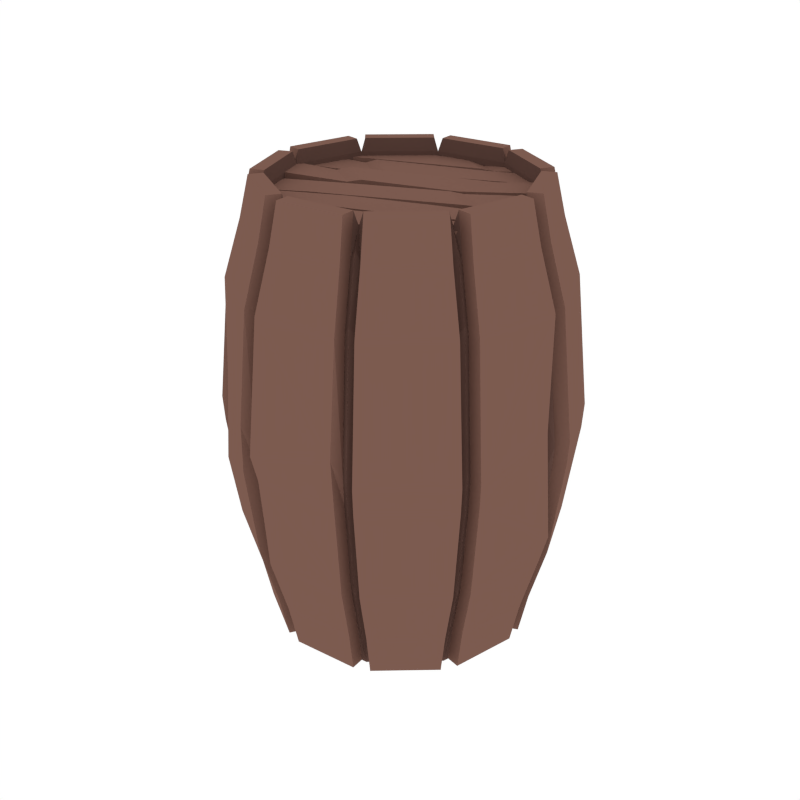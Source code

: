 # Source: Barrel2.blend  (saved by Blender 2.79.0; exported with 4.5.12 LTS)
import bpy
from mathutils import Matrix  # noqa: F401  (used for matrix-valued properties, if any)

bpy.ops.wm.read_factory_settings(use_empty=True)
scene = bpy.context.scene
scene.name = 'Scene'

# ---- collections
col_collection_1 = bpy.data.collections.new('Collection 1'); scene.collection.children.link(col_collection_1)

# ---- materials (node trees are filled in below, after node groups)
mat_wood = bpy.data.materials.new('Wood')
mat_wood.alpha_threshold = 0.0
mat_wood.diffuse_color = (0.2019, 0.104, 0.07929, 1.0)
mat_wood.roughness = 0.5
mat_darkwood = bpy.data.materials.new('DarkWood')
mat_darkwood.alpha_threshold = 0.0
mat_darkwood.diffuse_color = (0.1193, 0.06328, 0.05077, 1.0)
mat_darkwood.roughness = 0.5

# ---- material node trees

# ---- world
world_world = bpy.data.worlds.new('World'); scene.world = world_world
world_world.color = (1.0, 1.0, 1.0)
world_world.use_sun_shadow = False
world_world.sun_shadow_jitter_overblur = 0.0
world_world.cycles.sampling_method = 'NONE'
world_world.cycles.sample_map_resolution = 256

# ---- meshes
me_cylinder_029 = bpy.data.meshes.new('Cylinder.029')
me_cylinder_029.from_pydata([(-0.08085, -0.3521, 0.005742), (-0.08049, -0.3506, 1.314), (-0.2724, -0.2373, 0.005742), (-0.2712, -0.2363, 1.314), (-0.08743, -0.3808, 1.266), (-0.1002, -0.4366, 1.091), (-0.1103, -0.4802, 0.6812), (-0.1003, -0.4366, 0.3031), (-0.08787, -0.3827, 0.1176), (-0.2945, -0.2567, 1.266), (-0.3377, -0.2943, 1.091), (-0.3715, -0.3237, 0.6812), (-0.3377, -0.2943, 0.3031), (-0.296, -0.258, 0.1176), (0.142, -0.3651, 0.1474), (0.131, -0.3391, 0.01307), (-0.06922, -0.3569, 0.01307), (-0.06889, -0.3555, 1.352), (0.1304, -0.3378, 1.352), (-0.07553, -0.3844, 0.1474), (0.1413, -0.3635, 1.236), (0.1615, -0.4109, 1.07), (0.1773, -0.448, 0.6834), (0.1615, -0.4109, 0.3233), (-0.07514, -0.3827, 1.236), (-0.08667, -0.4329, 1.07), (-0.09569, -0.4722, 0.6834), (-0.08668, -0.433, 0.3233), (-0.3034, -0.2479, 0.1474), (-0.2821, -0.2293, 0.01307), (-0.281, -0.2284, 1.352), (-0.302, -0.2467, 1.236), (-0.3409, -0.2806, 1.07), (-0.3713, -0.3071, 0.6834), (-0.3409, -0.2806, 0.3233), (-0.09971, -0.3789, 0.1474), (-0.0934, -0.3513, 0.01307), (-0.2658, -0.248, 0.01307), (-0.2647, -0.2471, 1.352), (-0.09307, -0.3499, 1.352), (-0.2871, -0.2666, 0.1474), (-0.09932, -0.3771, 1.236), (-0.1109, -0.4274, 1.07), (-0.1199, -0.4666, 0.6834), (-0.1109, -0.4274, 0.3233), (-0.2857, -0.2654, 1.236), (-0.3246, -0.2993, 1.07), (-0.355, -0.3258, 0.6834), (-0.3246, -0.2993, 0.3233), (0.1457, -0.4068, 0.1477), (0.1346, -0.3808, 0.01339), (-0.06552, -0.3986, 0.01339), (-0.0652, -0.3972, 1.352), (0.1341, -0.3795, 1.352), (-0.07184, -0.4261, 0.1477), (0.145, -0.4051, 1.236), (0.1652, -0.4526, 1.07), (0.1651, -0.4797, 0.7508), (0.1652, -0.4526, 0.3236), (-0.07144, -0.4243, 1.236), (-0.08298, -0.4746, 1.07), (-0.09199, -0.5139, 0.684), (-0.08298, -0.4746, 0.3236), (-0.1212, -0.4147, 0.1477), (-0.1149, -0.3872, 0.01339), (-0.2873, -0.2839, 0.01339), (-0.2862, -0.283, 1.352), (-0.1146, -0.3858, 1.352), (-0.3086, -0.3025, 0.1477), (-0.1208, -0.413, 1.236), (-0.1324, -0.4633, 1.07), (-0.1459, -0.4917, 0.7443), (-0.1324, -0.4633, 0.3236), (-0.3072, -0.3013, 1.236), (-0.3461, -0.3352, 1.07), (-0.3474, -0.3482, 0.7932), (-0.3461, -0.3352, 0.3236), (-0.3418, -0.2643, 0.1477), (-0.3206, -0.2457, 0.01339), (-0.3195, -0.2448, 1.352), (-0.3405, -0.2631, 1.236), (-0.3794, -0.297, 1.07), (-0.4098, -0.3235, 0.684), (-0.3794, -0.297, 0.3236), (0.1416, -0.3324, 0.005742), (0.1409, -0.3309, 1.314), (0.3099, -0.1857, 0.005742), (0.3085, -0.1849, 1.314), (0.3599, 0.03192, 0.005742), (0.3583, 0.03178, 1.314), (0.1531, -0.3594, 1.266), (0.1755, -0.4121, 1.091), (0.1931, -0.4533, 0.6812), (0.1755, -0.4122, 0.3031), (0.1539, -0.3612, 0.1176), (0.3351, -0.2008, 1.266), (0.3842, -0.2303, 1.091), (0.4227, -0.2533, 0.6812), (0.3843, -0.2303, 0.3031), (0.3368, -0.2018, 0.1176), (0.3891, 0.03452, 1.266), (0.4462, 0.03958, 1.091), (0.4908, 0.04353, 0.6812), (0.4462, 0.03958, 0.3031), (0.3911, 0.03469, 0.1176), (0.1648, -0.3554, 0.1474), (0.1538, -0.3294, 0.01307), (0.3053, -0.1974, 0.01307), (0.304, -0.1967, 1.352), (0.1532, -0.3281, 1.352), (0.3295, -0.2119, 0.1474), (0.1641, -0.3538, 1.236), (0.1843, -0.4012, 1.07), (0.2001, -0.4383, 0.6834), (0.1844, -0.4012, 0.3233), (0.328, -0.211, 1.236), (0.3722, -0.2375, 1.07), (0.4068, -0.2582, 0.6834), (0.3722, -0.2375, 0.3233), (0.3889, 0.04695, 0.1474), (0.3608, 0.04446, 0.01307), (0.3594, 0.04433, 1.352), (0.3872, 0.04679, 1.236), (0.4385, 0.05135, 1.07), (0.4711, 0.07254, 0.6834), (0.4385, 0.05135, 0.3233), (0.3422, -0.1906, 0.1474), (0.318, -0.1761, 0.01307), (0.363, 0.01974, 0.01307), (0.3616, 0.01962, 1.352), (0.3168, -0.1754, 1.352), (0.3911, 0.02224, 0.1474), (0.3407, -0.1897, 1.236), (0.3849, -0.2162, 1.07), (0.4195, -0.2369, 0.6834), (0.385, -0.2162, 0.3233), (0.3894, 0.02208, 1.236), (0.4407, 0.02664, 1.07), (0.4711, 0.03177, 0.7648), (0.4407, 0.02664, 0.3233), (0.1923, -0.3869, 0.1477), (0.1813, -0.361, 0.01339), (0.3328, -0.2289, 0.01339), (0.3315, -0.2282, 1.352), (0.1807, -0.3596, 1.352), (0.357, -0.2434, 0.1477), (0.1916, -0.3853, 1.236), (0.2118, -0.4327, 1.07), (0.2276, -0.4698, 0.684), (0.2118, -0.4328, 0.3236), (0.3555, -0.2425, 1.236), (0.3997, -0.269, 1.07), (0.4342, -0.2897, 0.684), (0.3997, -0.269, 0.3236), (0.383, -0.2, 0.1477), (0.3588, -0.1855, 0.01339), (0.4038, 0.01038, 0.01339), (0.4023, 0.01026, 1.352), (0.3576, -0.1847, 1.352), (0.4319, 0.01288, 0.1477), (0.3815, -0.1991, 1.236), (0.4257, -0.2256, 1.07), (0.4603, -0.2463, 0.684), (0.4257, -0.2256, 0.3236), (0.4301, 0.01272, 1.236), (0.4815, 0.01728, 1.07), (0.493, -0.0007285, 0.7447), (0.4815, 0.01728, 0.3236), (0.4274, 0.06334, 0.1477), (0.3993, 0.06085, 0.01339), (0.3979, 0.06072, 1.352), (0.4256, 0.06319, 1.236), (0.477, 0.06774, 1.07), (0.5096, 0.08893, 0.684), (0.477, 0.06774, 0.3236), (-0.3099, 0.1857, 0.005742), (-0.3085, 0.1849, 1.314), (-0.3599, -0.03192, 0.005742), (-0.3583, -0.03178, 1.314), (-0.3351, 0.2008, 1.266), (-0.3842, 0.2303, 1.091), (-0.4227, 0.2533, 0.6812), (-0.3843, 0.2303, 0.3031), (-0.3368, 0.2018, 0.1176), (-0.3891, -0.03452, 1.266), (-0.4462, -0.03958, 1.091), (-0.4908, -0.04353, 0.6812), (-0.4462, -0.03958, 0.3031), (-0.3911, -0.03469, 0.1176), (-0.1648, 0.3554, 0.1474), (-0.1538, 0.3294, 0.01307), (-0.3053, 0.1974, 0.01307), (-0.304, 0.1967, 1.352), (-0.1532, 0.3281, 1.352), (-0.3295, 0.2119, 0.1474), (-0.1641, 0.3538, 1.236), (-0.1843, 0.4012, 1.07), (-0.2001, 0.4383, 0.6834), (-0.1844, 0.4012, 0.3233), (-0.328, 0.211, 1.236), (-0.3722, 0.2375, 1.07), (-0.4074, 0.2488, 0.8613), (-0.3722, 0.2375, 0.3233), (-0.3889, -0.04695, 0.1474), (-0.3608, -0.04446, 0.01307), (-0.3594, -0.04433, 1.352), (-0.3872, -0.04679, 1.236), (-0.4385, -0.05135, 1.07), (-0.4787, -0.05491, 0.6834), (-0.4385, -0.05135, 0.3233), (-0.3422, 0.1906, 0.1474), (-0.318, 0.1761, 0.01307), (-0.363, -0.01974, 0.01307), (-0.3616, -0.01962, 1.352), (-0.3168, 0.1754, 1.352), (-0.3911, -0.02224, 0.1474), (-0.3407, 0.1897, 1.236), (-0.3849, 0.2162, 1.07), (-0.4294, 0.2326, 0.7989), (-0.385, 0.2162, 0.3233), (-0.3894, -0.02208, 1.236), (-0.4407, -0.02664, 1.07), (-0.4774, -0.006267, 0.6942), (-0.4407, -0.02664, 0.3233), (-0.1923, 0.3869, 0.1477), (-0.1813, 0.361, 0.01339), (-0.3328, 0.2289, 0.01339), (-0.3315, 0.2282, 1.352), (-0.1807, 0.3596, 1.352), (-0.357, 0.2434, 0.1477), (-0.1916, 0.3853, 1.236), (-0.2118, 0.4327, 1.07), (-0.2276, 0.4698, 0.684), (-0.2118, 0.4328, 0.3236), (-0.3555, 0.2425, 1.236), (-0.3997, 0.269, 1.07), (-0.4129, 0.2996, 0.8383), (-0.3997, 0.269, 0.3236), (-0.3161, -0.1346, 0.005742), (-0.3147, -0.134, 1.314), (-0.3214, -0.1369, 0.01307), (-0.3202, -0.1364, 1.352), (-0.383, 0.2, 0.1477), (-0.3588, 0.1855, 0.01339), (-0.4038, -0.01038, 0.01339), (-0.4023, -0.01026, 1.352), (-0.3576, 0.1847, 1.352), (-0.4319, -0.01288, 0.1477), (-0.3815, 0.1991, 1.236), (-0.4257, 0.2256, 1.07), (-0.4702, 0.2419, 0.7995), (-0.4257, 0.2256, 0.3236), (-0.4301, -0.01272, 1.236), (-0.4815, -0.01728, 1.07), (-0.5182, 0.003094, 0.6948), (-0.4815, -0.01728, 0.3236), (-0.4274, -0.06334, 0.1477), (-0.3993, -0.06085, 0.01339), (-0.3587, -0.1528, 1.352), (-0.3979, -0.06072, 1.352), (-0.4256, -0.06319, 1.236), (-0.477, -0.06774, 1.07), (-0.5171, -0.0713, 0.684), (-0.477, -0.06774, 0.3236), (-0.3599, -0.1533, 0.01339), (-0.3846, -0.1638, 0.1477), (-0.4282, -0.1824, 0.3236), (-0.483, -0.1882, 0.7403), (-0.4282, -0.1824, 1.07), (-0.3831, -0.1631, 1.236), (-0.1416, 0.3324, 0.005742), (-0.1409, 0.3309, 1.314), (0.08085, 0.3521, 0.005742), (0.08049, 0.3506, 1.314), (0.2724, 0.2373, 0.005742), (0.2712, 0.2363, 1.314), (-0.1531, 0.3594, 1.266), (-0.1755, 0.4121, 1.091), (-0.1931, 0.4533, 0.6812), (-0.1755, 0.4122, 0.3031), (-0.1539, 0.3612, 0.1176), (0.08743, 0.3808, 1.266), (0.1002, 0.4366, 1.091), (0.1103, 0.4802, 0.6812), (0.1003, 0.4366, 0.3031), (0.08787, 0.3827, 0.1176), (0.2945, 0.2567, 1.266), (0.3377, 0.2943, 1.091), (0.3715, 0.3237, 0.6812), (0.3377, 0.2943, 0.3031), (0.296, 0.258, 0.1176), (-0.142, 0.3651, 0.1474), (-0.131, 0.3391, 0.01307), (0.06922, 0.3569, 0.01307), (0.06889, 0.3555, 1.352), (-0.1304, 0.3378, 1.352), (0.07553, 0.3844, 0.1474), (-0.1413, 0.3635, 1.236), (-0.1615, 0.4109, 1.07), (-0.1667, 0.4498, 0.7111), (-0.1615, 0.4109, 0.3233), (0.07514, 0.3827, 1.236), (0.08667, 0.4329, 1.07), (0.09569, 0.4722, 0.6834), (0.08668, 0.433, 0.3233), (0.3034, 0.2479, 0.1474), (0.2821, 0.2293, 0.01307), (0.281, 0.2284, 1.352), (0.302, 0.2467, 1.236), (0.3409, 0.2806, 1.07), (0.381, 0.2843, 0.6834), (0.3409, 0.2806, 0.3233), (0.09971, 0.3789, 0.1474), (0.0934, 0.3513, 0.01307), (0.2658, 0.248, 0.01307), (0.2647, 0.2471, 1.352), (0.09307, 0.3499, 1.352), (0.2871, 0.2666, 0.1474), (0.09932, 0.3771, 1.236), (0.1109, 0.4274, 1.07), (0.1199, 0.4666, 0.6834), (0.1109, 0.4274, 0.3233), (0.2857, 0.2654, 1.236), (0.3246, 0.2993, 1.07), (0.355, 0.3258, 0.6834), (0.3246, 0.2993, 0.3233), (-0.1457, 0.4068, 0.1477), (-0.1346, 0.3808, 0.01339), (0.06552, 0.3986, 0.01339), (0.0652, 0.3972, 1.352), (-0.1341, 0.3795, 1.352), (0.07184, 0.4261, 0.1477), (-0.145, 0.4051, 1.236), (-0.1652, 0.4526, 1.07), (-0.1704, 0.4914, 0.7118), (-0.1652, 0.4526, 0.3236), (0.07144, 0.4243, 1.236), (0.08298, 0.4746, 1.07), (0.08337, 0.4955, 0.711), (0.08298, 0.4746, 0.3236), (0.3161, 0.1346, 0.005742), (0.3147, 0.134, 1.314), (0.3214, 0.1369, 0.01307), (0.3202, 0.1364, 1.352), (0.0, 0.0, 0.005742), (0.1212, 0.4147, 0.1477), (0.1149, 0.3872, 0.01339), (0.2873, 0.2839, 0.01339), (0.2862, 0.283, 1.352), (0.1146, 0.3858, 1.352), (0.3086, 0.3025, 0.1477), (0.1208, 0.413, 1.236), (0.1324, 0.4633, 1.07), (0.1414, 0.5025, 0.684), (0.1324, 0.4633, 0.3236), (0.3072, 0.3013, 1.236), (0.3461, 0.3352, 1.07), (0.3765, 0.3617, 0.684), (0.3461, 0.3352, 0.3236), (0.3418, 0.2643, 0.1477), (0.3206, 0.2457, 0.01339), (0.3587, 0.1528, 1.352), (0.3195, 0.2448, 1.352), (0.3405, 0.2631, 1.236), (0.3794, 0.297, 1.07), (0.4238, 0.3054, 0.6852), (0.3794, 0.297, 0.3236), (0.3599, 0.1533, 0.01339), (0.3846, 0.1638, 0.1477), (0.4282, 0.1824, 0.3236), (0.4724, 0.1913, 0.6852), (0.4282, 0.1824, 1.07), (0.3831, 0.1631, 1.236), (-0.08049, -0.3506, 1.283), (0.1409, -0.3309, 1.283), (-0.2712, -0.2363, 1.283), (-0.3147, -0.134, 1.283), (0.0, 0.0, 1.283), (0.3085, -0.1849, 1.283), (0.3583, 0.03178, 1.283), (0.3147, 0.134, 1.283), (-0.3085, 0.1849, 1.283), (-0.1409, 0.3309, 1.283), (-0.3583, -0.03178, 1.283), (0.08049, 0.3506, 1.283), (0.2712, 0.2363, 1.283), (0.1265, 0.3262, 1.302), (0.05061, 0.3823, 1.302), (0.1265, 0.3262, 1.276), (0.05062, 0.3822, 1.276), (0.07087, 0.3143, 1.295), (-0.03526, 0.3708, 1.294), (0.07088, 0.3143, 1.276), (-0.03525, 0.3707, 1.276), (0.0419, 0.2936, 1.302), (-0.05819, 0.3524, 1.302), (0.04191, 0.2936, 1.276), (-0.05818, 0.3523, 1.276), (-0.3639, 0.1312, 1.302), (-0.3357, 0.2187, 1.302), (-0.3639, 0.1311, 1.276), (-0.3357, 0.2187, 1.276), (-0.2709, 0.1788, 1.302), (-0.2537, 0.2888, 1.302), (-0.2709, 0.1788, 1.276), (-0.2537, 0.2887, 1.276), (-0.185, -0.3093, 1.302), (-0.09115, -0.351, 1.302), (-0.1851, -0.3092, 1.276), (-0.09116, -0.351, 1.276), (-0.08148, -0.278, 1.295), (0.009727, -0.3418, 1.294), (-0.08149, -0.2779, 1.276), (0.009719, -0.3418, 1.276), (-0.06207, -0.2513, 1.302), (0.03266, -0.3234, 1.302), (-0.06208, -0.2513, 1.276), (0.03264, -0.3234, 1.276), (0.3437, -0.08888, 1.302), (0.3395, -0.17, 1.302), (0.3437, -0.08885, 1.276), (0.3395, -0.17, 1.276), (0.2507, -0.1365, 1.302), (0.2335, -0.2465, 1.302), (0.2507, -0.1365, 1.276), (0.2335, -0.2465, 1.276), (0.351, -0.08412, 1.302), (0.3683, 0.004226, 1.302), (0.351, -0.08415, 1.276), (0.3683, 0.004197, 1.276), (0.2466, -0.1124, 1.299), (0.1573, -0.04587, 1.299), (0.2466, -0.1124, 1.276), (0.1573, -0.04589, 1.276), (0.2264, -0.1384, 1.302), (0.1338, -0.06358, 1.302), (0.2264, -0.1385, 1.276), (0.1339, -0.06361, 1.276), (-0.184, -0.2888, 1.302), (-0.2694, -0.2582, 1.31), (-0.184, -0.2888, 1.276), (-0.2694, -0.2583, 1.285), (-0.08964, -0.244, 1.302), (-0.06922, -0.1345, 1.302), (-0.08963, -0.244, 1.276), (-0.06921, -0.1345, 1.276), (0.3667, 0.06255, 1.305), (0.317, 0.1613, 1.306), (0.3654, 0.06176, 1.279), (0.3157, 0.1605, 1.28), (0.2387, 0.01782, 1.297), (0.1416, 0.0816, 1.297), (0.2378, 0.01725, 1.279), (0.1407, 0.08103, 1.279), (0.2116, -0.01372, 1.304), (0.1117, 0.05905, 1.304), (0.2104, -0.01451, 1.278), (0.1105, 0.05826, 1.279), (-0.2953, -0.2329, 1.3), (-0.3137, -0.125, 1.301), (-0.2965, -0.2336, 1.275), (-0.3149, -0.1257, 1.276), (-0.1774, -0.1709, 1.301), (-0.1386, -0.04549, 1.302), (-0.1786, -0.1717, 1.276), (-0.1398, -0.04628, 1.277), (-0.3864, -0.02008, 1.315), (-0.3367, -0.1188, 1.315), (-0.3857, -0.01951, 1.289), (-0.336, -0.1182, 1.29), (-0.2586, 0.02456, 1.303), (-0.1615, -0.03922, 1.301), (-0.2581, 0.02497, 1.284), (-0.161, -0.03882, 1.283), (-0.2314, 0.05616, 1.309), (-0.1316, -0.01662, 1.307), (-0.2307, 0.05673, 1.283), (-0.1309, -0.01605, 1.281), (0.2744, 0.2748, 1.31), (0.3112, 0.1748, 1.309), (0.2767, 0.2761, 1.285), (0.3135, 0.1761, 1.284), (0.1566, 0.213, 1.302), (0.1179, 0.08755, 1.298), (0.1589, 0.2142, 1.277), (0.1202, 0.08881, 1.273), (-0.3679, 0.1258, 1.302), (-0.3647, 0.01329, 1.302), (-0.3679, 0.1258, 1.276), (-0.3647, 0.01332, 1.276), (-0.2668, 0.1547, 1.295), (-0.1775, 0.08816, 1.294), (-0.2668, 0.1547, 1.276), (-0.1775, 0.08818, 1.276), (-0.2466, 0.1807, 1.302), (-0.154, 0.1059, 1.302), (-0.2466, 0.1808, 1.276), (-0.154, 0.1059, 1.276), (0.1608, 0.3244, 1.302), (0.239, 0.2582, 1.302), (0.1608, 0.3244, 1.276), (0.239, 0.2582, 1.276), (0.06947, 0.2863, 1.302), (0.04905, 0.1768, 1.302), (0.06946, 0.2863, 1.276), (0.04904, 0.1768, 1.276), (0.1911, -0.4487, 0.6019), (-0.1091, -0.4753, 0.6019), (-0.3677, -0.3204, 0.6019), (0.1755, -0.4438, 0.6083), (-0.09468, -0.4678, 0.6083), (-0.3678, -0.3041, 0.6083), (-0.1189, -0.4622, 0.6083), (-0.3515, -0.3228, 0.6083), (0.1792, -0.4855, 0.6089), (-0.06668, -0.5135, 0.6177), (-0.1404, -0.4981, 0.6089), (-0.3466, -0.3723, 0.5263), (-0.4063, -0.3205, 0.6089), (-0.4595, -0.1957, 0.6089), (0.4183, -0.2507, 0.6019), (0.4858, 0.04309, 0.6019), (0.1984, -0.4341, 0.6083), (0.4029, -0.2559, 0.6083), (0.4666, 0.07214, 0.6083), (0.4156, -0.2346, 0.6083), (0.4763, 0.0298, 0.6083), (0.2258, -0.4656, 0.6089), (0.4304, -0.2874, 0.6089), (0.4564, -0.244, 0.6089), (0.4925, 0.04086, 0.3956), (0.5051, 0.08853, 0.6089), (0.4684, 0.1896, 0.6102), (-0.1911, 0.4487, 0.6019), (-0.4183, 0.2507, 0.6019), (-0.4858, -0.04309, 0.6019), (-0.1984, 0.4341, 0.6083), (-0.4029, 0.2559, 0.6083), (-0.4741, -0.05451, 0.6083), (-0.4156, 0.2346, 0.6083), (-0.4763, -0.0298, 0.6083), (-0.2258, 0.4656, 0.6089), (-0.4169, 0.2908, 0.4659), (-0.4564, 0.244, 0.6089), (-0.5171, -0.02043, 0.6089), (-0.5125, -0.07921, 0.5498), (0.1091, 0.4753, 0.6019), (0.3677, 0.3204, 0.6019), (-0.1755, 0.4438, 0.6083), (0.09468, 0.4678, 0.6083), (0.3775, 0.2813, 0.6083), (0.1189, 0.4622, 0.6083), (0.3515, 0.3228, 0.6083), (-0.1792, 0.4855, 0.6089), (0.04995, 0.499, 0.5577), (0.1404, 0.4981, 0.6089), (0.373, 0.3587, 0.6089), (0.4204, 0.3025, 0.6102)], [], [(4, 5, 25, 24), (508, 12, 48, 513), (238, 2, 29, 240), (10, 9, 31, 32), (2, 13, 28, 29), (9, 3, 30, 31), (4, 1, 39, 41), (10, 11, 47, 46), (9, 10, 46, 45), (13, 2, 37, 40), (3, 9, 45, 38), (0, 84, 15, 16), (1, 4, 24, 17), (84, 94, 14, 15), (94, 93, 23, 14), (506, 92, 22, 509), (20, 18, 53, 55), (25, 26, 61, 60), (19, 16, 51, 54), (24, 25, 60, 59), (18, 17, 52, 53), (17, 24, 59, 52), (85, 1, 17, 18), (5, 6, 26, 25), (8, 0, 16, 19), (90, 85, 18, 20), (507, 7, 27, 510), (91, 90, 20, 21), (7, 8, 19, 27), (92, 91, 21, 22), (11, 10, 32, 33), (508, 11, 33, 511), (13, 12, 34, 28), (37, 36, 64, 65), (35, 44, 72, 63), (36, 35, 63, 64), (512, 43, 71, 516), (43, 42, 70, 71), (48, 40, 68, 76), (5, 4, 41, 42), (12, 13, 40, 48), (6, 5, 42, 43), (0, 8, 35, 36), (507, 6, 43, 512), (2, 0, 36, 37), (8, 7, 44, 35), (1, 3, 38, 39), (55, 53, 52, 59), (50, 49, 54, 51), (49, 58, 62, 54), (514, 57, 61, 515), (57, 56, 60, 61), (56, 55, 59, 60), (510, 27, 62, 515), (21, 20, 55, 56), (27, 19, 54, 62), (22, 21, 56, 57), (509, 22, 57, 514), (15, 14, 49, 50), (14, 23, 58, 49), (16, 15, 50, 51), (3, 239, 241, 30), (28, 34, 83, 77), (511, 33, 82, 518), (33, 32, 81, 82), (32, 31, 80, 81), (31, 30, 79, 80), (30, 241, 258, 79), (239, 3, 375, 376), (238, 344, 84, 0, 2), (69, 67, 66, 73), (64, 63, 68, 65), (63, 72, 76, 68), (516, 71, 75, 517), (71, 70, 74, 75), (70, 69, 73, 74), (38, 45, 73, 66), (39, 38, 66, 67), (45, 46, 74, 73), (40, 37, 65, 68), (46, 47, 75, 74), (41, 39, 67, 69), (513, 48, 76, 517), (42, 41, 69, 70), (81, 80, 269, 268), (82, 81, 268, 267), (518, 82, 267, 519), (77, 83, 266, 265), (78, 77, 265, 264), (80, 79, 258, 269), (29, 28, 77, 78), (240, 29, 78, 264), (95, 115, 116, 96), (521, 526, 139, 103), (340, 342, 120, 88), (101, 123, 122, 100), (88, 120, 119, 104), (100, 122, 121, 89), (95, 132, 130, 87), (101, 137, 138, 102), (100, 136, 137, 101), (104, 131, 128, 88), (89, 129, 136, 100), (86, 107, 106, 84), (87, 108, 115, 95), (84, 106, 105, 94), (94, 105, 114, 93), (506, 522, 113, 92), (111, 146, 144, 109), (116, 151, 152, 117), (110, 145, 142, 107), (115, 150, 151, 116), (109, 144, 143, 108), (108, 143, 150, 115), (85, 109, 108, 87), (96, 116, 117, 97), (99, 110, 107, 86), (90, 111, 109, 85), (520, 523, 118, 98), (91, 112, 111, 90), (98, 118, 110, 99), (92, 113, 112, 91), (102, 124, 123, 101), (521, 524, 124, 102), (104, 119, 125, 103), (128, 156, 155, 127), (126, 154, 163, 135), (127, 155, 154, 126), (525, 529, 162, 134), (134, 162, 161, 133), (139, 167, 159, 131), (96, 133, 132, 95), (103, 139, 131, 104), (97, 134, 133, 96), (86, 127, 126, 99), (520, 525, 134, 97), (88, 128, 127, 86), (99, 126, 135, 98), (87, 130, 129, 89), (146, 150, 143, 144), (141, 142, 145, 140), (140, 145, 153, 149), (527, 528, 152, 148), (148, 152, 151, 147), (147, 151, 150, 146), (523, 528, 153, 118), (112, 147, 146, 111), (118, 153, 145, 110), (113, 148, 147, 112), (522, 527, 148, 113), (106, 141, 140, 105), (105, 140, 149, 114), (107, 142, 141, 106), (89, 121, 343, 341), (119, 168, 174, 125), (524, 531, 173, 124), (124, 173, 172, 123), (123, 172, 171, 122), (122, 171, 170, 121), (121, 170, 361, 343), (271, 176, 381, 382), (340, 88, 86, 84, 344), (160, 164, 157, 158), (155, 156, 159, 154), (154, 159, 167, 163), (529, 530, 166, 162), (162, 166, 165, 161), (161, 165, 164, 160), (129, 157, 164, 136), (130, 158, 157, 129), (136, 164, 165, 137), (131, 159, 156, 128), (137, 165, 166, 138), (132, 160, 158, 130), (526, 530, 167, 139), (133, 161, 160, 132), (172, 371, 372, 171), (173, 370, 371, 172), (531, 532, 370, 173), (168, 368, 369, 174), (169, 367, 368, 168), (171, 372, 361, 170), (120, 169, 168, 119), (342, 367, 169, 120), (179, 199, 200, 180), (535, 540, 223, 187), (238, 240, 204, 177), (185, 207, 206, 184), (177, 204, 203, 188), (184, 206, 205, 178), (179, 216, 214, 176), (185, 221, 222, 186), (184, 220, 221, 185), (188, 215, 212, 177), (178, 213, 220, 184), (175, 191, 190, 270), (176, 192, 199, 179), (270, 190, 189, 280), (280, 189, 198, 279), (533, 536, 197, 278), (195, 230, 228, 193), (200, 235, 236, 201), (194, 229, 226, 191), (199, 234, 235, 200), (193, 228, 227, 192), (192, 227, 234, 199), (271, 193, 192, 176), (180, 200, 201, 181), (183, 194, 191, 175), (276, 195, 193, 271), (534, 537, 202, 182), (277, 196, 195, 276), (182, 202, 194, 183), (278, 197, 196, 277), (186, 208, 207, 185), (535, 538, 208, 186), (188, 203, 209, 187), (212, 244, 243, 211), (210, 242, 251, 219), (211, 243, 242, 210), (539, 543, 250, 218), (218, 250, 249, 217), (223, 255, 247, 215), (180, 217, 216, 179), (187, 223, 215, 188), (181, 218, 217, 180), (175, 211, 210, 183), (534, 539, 218, 181), (177, 212, 211, 175), (183, 210, 219, 182), (176, 214, 213, 178), (230, 234, 227, 228), (225, 226, 229, 224), (224, 229, 237, 233), (541, 542, 236, 232), (232, 236, 235, 231), (231, 235, 234, 230), (537, 542, 237, 202), (196, 231, 230, 195), (202, 237, 229, 194), (197, 232, 231, 196), (536, 541, 232, 197), (190, 225, 224, 189), (189, 224, 233, 198), (191, 226, 225, 190), (178, 205, 241, 239), (203, 256, 263, 209), (538, 545, 262, 208), (208, 262, 261, 207), (207, 261, 260, 206), (206, 260, 259, 205), (205, 259, 258, 241), (341, 275, 385, 380), (238, 177, 175, 270, 344), (248, 252, 245, 246), (243, 244, 247, 242), (242, 247, 255, 251), (543, 544, 254, 250), (250, 254, 253, 249), (249, 253, 252, 248), (213, 245, 252, 220), (214, 246, 245, 213), (220, 252, 253, 221), (215, 247, 244, 212), (221, 253, 254, 222), (216, 248, 246, 214), (540, 544, 255, 223), (217, 249, 248, 216), (261, 268, 269, 260), (262, 267, 268, 261), (545, 519, 267, 262), (256, 265, 266, 263), (257, 264, 265, 256), (260, 269, 258, 259), (204, 257, 256, 203), (240, 264, 257, 204), (281, 282, 302, 301), (547, 289, 325, 552), (340, 274, 306, 342), (287, 286, 308, 309), (274, 290, 305, 306), (286, 275, 307, 308), (281, 273, 316, 318), (287, 288, 324, 323), (286, 287, 323, 322), (290, 274, 314, 317), (275, 286, 322, 315), (272, 270, 292, 293), (273, 281, 301, 294), (270, 280, 291, 292), (280, 279, 300, 291), (533, 278, 299, 548), (297, 295, 330, 332), (302, 303, 338, 337), (296, 293, 328, 331), (301, 302, 337, 336), (295, 294, 329, 330), (294, 301, 336, 329), (271, 273, 294, 295), (282, 283, 303, 302), (285, 272, 293, 296), (276, 271, 295, 297), (546, 284, 304, 549), (277, 276, 297, 298), (284, 285, 296, 304), (278, 277, 298, 299), (288, 287, 309, 310), (547, 288, 310, 550), (290, 289, 311, 305), (314, 313, 346, 347), (312, 321, 354, 345), (313, 312, 345, 346), (551, 320, 353, 555), (320, 319, 352, 353), (325, 317, 350, 358), (282, 281, 318, 319), (289, 290, 317, 325), (283, 282, 319, 320), (272, 285, 312, 313), (546, 283, 320, 551), (274, 272, 313, 314), (285, 284, 321, 312), (273, 275, 315, 316), (332, 330, 329, 336), (327, 326, 331, 328), (326, 335, 339, 331), (553, 334, 338, 554), (334, 333, 337, 338), (333, 332, 336, 337), (549, 304, 339, 554), (298, 297, 332, 333), (304, 296, 331, 339), (299, 298, 333, 334), (548, 299, 334, 553), (292, 291, 326, 327), (291, 300, 335, 326), (293, 292, 327, 328), (275, 341, 343, 307), (305, 311, 366, 359), (550, 310, 365, 557), (310, 309, 364, 365), (309, 308, 363, 364), (308, 307, 362, 363), (307, 343, 361, 362), (176, 178, 383, 381), (340, 344, 270, 272, 274), (351, 349, 348, 355), (346, 345, 350, 347), (345, 354, 358, 350), (555, 353, 357, 556), (353, 352, 356, 357), (352, 351, 355, 356), (315, 322, 355, 348), (316, 315, 348, 349), (322, 323, 356, 355), (317, 314, 347, 350), (323, 324, 357, 356), (318, 316, 349, 351), (552, 325, 358, 556), (319, 318, 351, 352), (364, 363, 372, 371), (365, 364, 371, 370), (557, 365, 370, 532), (359, 366, 369, 368), (360, 359, 368, 367), (363, 362, 361, 372), (306, 305, 359, 360), (342, 306, 360, 367), (374, 377, 376, 375, 373), (374, 378, 379, 380, 377), (382, 381, 383, 376, 377), (382, 377, 380, 385, 384), (89, 341, 380, 379), (275, 273, 384, 385), (178, 239, 376, 383), (273, 271, 382, 384), (3, 1, 373, 375), (87, 89, 379, 378), (1, 85, 374, 373), (85, 87, 378, 374), (390, 392, 388, 386), (402, 394, 395, 403), (386, 387, 391, 390), (387, 389, 393, 391), (394, 396, 392, 390), (390, 391, 395, 394), (391, 393, 397, 395), (386, 388, 389, 387), (402, 398, 400, 404), (403, 395, 397, 405), (398, 402, 403, 399), (399, 403, 405, 401), (398, 399, 401, 400), (396, 394, 402, 404), (392, 396, 404, 400, 401, 405, 397, 393, 389, 388), (410, 412, 408, 406), (422, 414, 415, 423), (406, 407, 411, 410), (407, 409, 413, 411), (414, 416, 412, 410), (410, 411, 415, 414), (411, 413, 417, 415), (406, 408, 409, 407), (422, 418, 420, 424), (423, 415, 417, 425), (418, 422, 423, 419), (419, 423, 425, 421), (418, 419, 421, 420), (416, 414, 422, 424), (412, 416, 424, 420, 421, 425, 417, 413, 409, 408), (430, 432, 428, 426), (442, 434, 435, 443), (426, 427, 431, 430), (427, 429, 433, 431), (434, 436, 432, 430), (430, 431, 435, 434), (431, 433, 437, 435), (426, 428, 429, 427), (442, 438, 440, 444), (443, 435, 437, 445), (438, 442, 443, 439), (439, 443, 445, 441), (438, 439, 441, 440), (436, 434, 442, 444), (432, 436, 444, 440, 441, 445, 437, 433, 429, 428), (450, 452, 448, 446), (462, 454, 455, 463), (446, 447, 451, 450), (447, 449, 453, 451), (454, 456, 452, 450), (450, 451, 455, 454), (451, 453, 457, 455), (446, 448, 449, 447), (462, 458, 460, 464), (463, 455, 457, 465), (458, 462, 463, 459), (459, 463, 465, 461), (458, 459, 461, 460), (456, 454, 462, 464), (452, 456, 464, 460, 461, 465, 457, 453, 449, 448), (470, 472, 468, 466), (482, 474, 475, 483), (466, 467, 471, 470), (467, 469, 473, 471), (474, 476, 472, 470), (470, 471, 475, 474), (471, 473, 477, 475), (466, 468, 469, 467), (482, 478, 480, 484), (483, 475, 477, 485), (478, 482, 483, 479), (479, 483, 485, 481), (478, 479, 481, 480), (476, 474, 482, 484), (472, 476, 484, 480, 481, 485, 477, 473, 469, 468), (490, 492, 488, 486), (502, 494, 495, 503), (486, 487, 491, 490), (487, 489, 493, 491), (494, 496, 492, 490), (490, 491, 495, 494), (491, 493, 497, 495), (486, 488, 489, 487), (502, 498, 500, 504), (503, 495, 497, 505), (498, 502, 503, 499), (499, 503, 505, 501), (498, 499, 501, 500), (496, 494, 502, 504), (492, 496, 504, 500, 501, 505, 497, 493, 489, 488), (366, 557, 532, 369), (324, 552, 556, 357), (354, 555, 556, 358), (311, 550, 557, 366), (300, 548, 553, 335), (303, 549, 554, 338), (335, 553, 554, 339), (284, 546, 551, 321), (321, 551, 555, 354), (289, 547, 550, 311), (283, 546, 549, 303), (279, 533, 548, 300), (288, 547, 552, 324), (263, 266, 519, 545), (222, 254, 544, 540), (251, 255, 544, 543), (209, 263, 545, 538), (198, 233, 541, 536), (201, 236, 542, 537), (233, 237, 542, 541), (182, 219, 539, 534), (219, 251, 543, 539), (187, 209, 538, 535), (181, 201, 537, 534), (279, 198, 536, 533), (186, 222, 540, 535), (174, 369, 532, 531), (138, 166, 530, 526), (163, 167, 530, 529), (125, 174, 531, 524), (114, 149, 527, 522), (117, 152, 528, 523), (149, 153, 528, 527), (98, 135, 525, 520), (135, 163, 529, 525), (103, 125, 524, 521), (97, 117, 523, 520), (93, 114, 522, 506), (102, 138, 526, 521), (83, 518, 519, 266), (47, 513, 517, 75), (72, 516, 517, 76), (34, 511, 518, 83), (23, 509, 514, 58), (26, 510, 515, 61), (58, 514, 515, 62), (7, 507, 512, 44), (44, 512, 516, 72), (12, 508, 511, 34), (6, 507, 510, 26), (93, 506, 509, 23), (11, 508, 513, 47)])
me_cylinder_029.polygons.foreach_set('material_index', [1, 1, 1, 1, 1, 1, 1, 1, 1, 1, 1, 1, 1, 1, 1, 1, 0, 0, 0, 0, 0, 0, 1, 1, 1, 1, 1, 1, 1, 1, 1, 1, 1, 0, 0, 0, 0, 0, 0, 1, 1, 1, 1, 1, 1, 1, 1, 0, 0, 0, 0, 0, 0, 0, 0, 0, 0, 0, 0, 0, 0, 1, 0, 0, 0, 0, 0, 0, 1, 1, 0, 0, 0, 0, 0, 0, 0, 0, 0, 0, 0, 0, 0, 0, 0, 0, 0, 0, 0, 0, 0, 0, 1, 1, 1, 1, 1, 1, 1, 1, 1, 1, 1, 1, 1, 1, 1, 1, 0, 0, 0, 0, 0, 0, 1, 1, 1, 1, 1, 1, 1, 1, 1, 1, 1, 0, 0, 0, 0, 0, 0, 1, 1, 1, 1, 1, 1, 1, 1, 0, 0, 0, 0, 0, 0, 0, 0, 0, 0, 0, 0, 0, 0, 1, 0, 0, 0, 0, 0, 0, 1, 1, 0, 0, 0, 0, 0, 0, 0, 0, 0, 0, 0, 0, 0, 0, 0, 0, 0, 0, 0, 0, 0, 0, 1, 1, 1, 1, 1, 1, 1, 1, 1, 1, 1, 1, 1, 1, 1, 1, 0, 0, 0, 0, 0, 0, 1, 1, 1, 1, 1, 1, 1, 1, 1, 1, 1, 0, 0, 0, 0, 0, 0, 1, 1, 1, 1, 1, 1, 1, 1, 0, 0, 0, 0, 0, 0, 0, 0, 0, 0, 0, 0, 0, 0, 1, 0, 0, 0, 0, 0, 0, 1, 1, 0, 0, 0, 0, 0, 0, 0, 0, 0, 0, 0, 0, 0, 0, 0, 0, 0, 0, 0, 0, 0, 0, 1, 1, 1, 1, 1, 1, 1, 1, 1, 1, 1, 1, 1, 1, 1, 1, 0, 0, 0, 0, 0, 0, 1, 1, 1, 1, 1, 1, 1, 1, 1, 1, 1, 0, 0, 0, 0, 0, 0, 1, 1, 1, 1, 1, 1, 1, 1, 0, 0, 0, 0, 0, 0, 0, 0, 0, 0, 0, 0, 0, 0, 1, 0, 0, 0, 0, 0, 0, 1, 1, 0, 0, 0, 0, 0, 0, 0, 0, 0, 0, 0, 0, 0, 0, 0, 0, 0, 0, 0, 0, 0, 0, 1, 1, 1, 1, 1, 1, 1, 1, 1, 1, 1, 1, 0, 0, 0, 0, 0, 0, 0, 0, 0, 0, 0, 0, 0, 0, 0, 0, 0, 0, 0, 0, 0, 0, 0, 0, 0, 0, 0, 0, 0, 0, 0, 0, 0, 0, 0, 0, 0, 0, 0, 0, 0, 0, 0, 0, 0, 0, 0, 0, 0, 0, 0, 0, 0, 0, 0, 0, 0, 0, 0, 0, 0, 0, 0, 0, 0, 0, 0, 0, 0, 0, 0, 0, 0, 0, 0, 0, 0, 0, 0, 0, 0, 0, 0, 0, 0, 0, 0, 0, 0, 0, 0, 0, 0, 0, 0, 0, 0, 1, 0, 1, 1, 1, 1, 0, 0, 0, 0, 0, 0, 0, 1, 0, 1, 1, 1, 1, 0, 0, 0, 0, 0, 0, 0, 1, 0, 1, 1, 1, 1, 0, 0, 0, 0, 0, 0, 0, 1, 0, 1, 1, 1, 1])
me_cylinder_029.materials.append(mat_wood)
me_cylinder_029.materials.append(mat_darkwood)
me_cylinder_029.use_remesh_preserve_volume = False
me_cylinder_029.use_remesh_preserve_attributes = False
me_cylinder_029.use_mirror_vertex_groups = False
me_cylinder_029.update()

# ---- objects
ob_barrel = bpy.data.objects.new('Barrel', me_cylinder_029)

# ---- transforms, parenting, visibility, modifiers, constraints
ob_barrel.location = (0.0, 0.0, 0.0)
ob_barrel.lineart.crease_threshold = 0.0

# ---- collection membership
col_collection_1.objects.link(ob_barrel)

# ---- scene / render settings (as saved in the file)
scene.frame_start = 1; scene.frame_end = 250; scene.frame_set(0)
scene.render.engine = 'CYCLES'
scene.render.resolution_x = 1000
scene.render.resolution_y = 1000
scene.render.dither_intensity = 0.0
scene.cycles.samples = 200
scene.cycles.sampling_pattern = 'TABULATED_SOBOL'
scene.cycles.light_sampling_threshold = 0.0
scene.cycles.use_adaptive_sampling = False
scene.cycles.use_light_tree = False
scene.cycles.caustics_reflective = False
scene.cycles.caustics_refractive = False
scene.cycles.blur_glossy = 0.0
scene.cycles.max_bounces = 2
scene.cycles.pixel_filter_type = 'GAUSSIAN'
scene.cycles.sample_clamp_indirect = 0.0
scene.view_settings.view_transform = 'Standard'
bpy.context.view_layer.update()

# ---- added for rendering (the .blend has no active camera): camera
cam_auto = bpy.data.cameras.new('AutoCamera')
cam_auto.lens = 50.0
cam_auto.sensor_width = 36.0
cam_auto.clip_end = 1000.0
ob_auto_camera = bpy.data.objects.new('AutoCamera', cam_auto)
scene.collection.objects.link(ob_auto_camera)
ob_auto_camera.location = (1.82356, -2.19907, 2.14131)
ob_auto_camera.rotation_euler = (1.09748, -7.21219e-08, 0.694738)
scene.camera = ob_auto_camera
bpy.context.view_layer.update()
